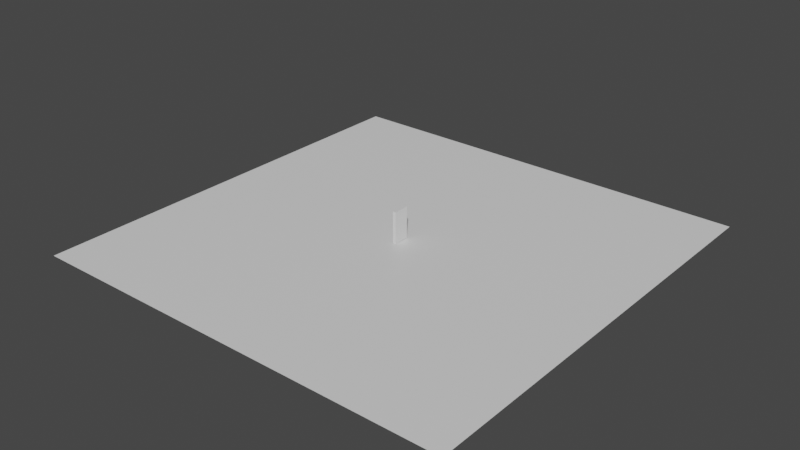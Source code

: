 # Source: untitled.blend  (saved by Blender 2.81.16; exported with 4.5.12 LTS)
import bpy
from mathutils import Matrix  # noqa: F401  (used for matrix-valued properties, if any)

bpy.ops.wm.read_factory_settings(use_empty=True)
scene = bpy.context.scene
scene.name = 'Scene'

# ---- collections
col_collection = bpy.data.collections.new('Collection'); scene.collection.children.link(col_collection)

# ---- materials (node trees are filled in below, after node groups)
mat_none = bpy.data.materials.new('None')
mat_none.use_transparent_shadow = False
mat_none.roughness = 0.5
mat_none_001 = bpy.data.materials.new('None.001')
mat_none_001.use_transparent_shadow = False
mat_none_001.roughness = 0.5
mat_default_obj_001 = bpy.data.materials.new('Default_OBJ.001')
mat_default_obj_001.use_transparent_shadow = False
mat_default_obj_001.roughness = 0.5

# ---- material node trees
mat_none.use_nodes = True; mat_none.node_tree.nodes.clear()
_N = mat_none.node_tree.nodes; _L = mat_none.node_tree.links
n0 = _N.new('ShaderNodeOutputMaterial'); n0.name = 'Material Output'; n0.location = (300, 300)
n1 = _N.new('ShaderNodeBsdfPrincipled'); n1.name = 'Principled BSDF'; n1.location = (10, 300)
n1.distribution = 'GGX'
n1.subsurface_method = 'BURLEY'
n1.inputs[3].default_value = 1.45
n1.inputs[27].default_value = (0.0, 0.0, 0.0, 1.0)
n1.inputs[28].default_value = 1.0
_L.new(n1.outputs[0], n0.inputs[0])
n0.is_active_output = True
mat_none_001.use_nodes = True; mat_none_001.node_tree.nodes.clear()
_N = mat_none_001.node_tree.nodes; _L = mat_none_001.node_tree.links
n0 = _N.new('ShaderNodeOutputMaterial'); n0.name = 'Material Output'; n0.location = (300, 300)
n1 = _N.new('ShaderNodeBsdfPrincipled'); n1.name = 'Principled BSDF'; n1.location = (10, 300)
n1.distribution = 'GGX'
n1.subsurface_method = 'BURLEY'
n1.inputs[3].default_value = 1.45
n1.inputs[27].default_value = (0.0, 0.0, 0.0, 1.0)
n1.inputs[28].default_value = 1.0
_L.new(n1.outputs[0], n0.inputs[0])
n0.is_active_output = True
mat_default_obj_001.use_nodes = True; mat_default_obj_001.node_tree.nodes.clear()
_N = mat_default_obj_001.node_tree.nodes; _L = mat_default_obj_001.node_tree.links
n0 = _N.new('ShaderNodeOutputMaterial'); n0.name = 'Material Output'; n0.location = (300, 300)
n1 = _N.new('ShaderNodeBsdfPrincipled'); n1.name = 'Principled BSDF'; n1.location = (10, 300)
n1.distribution = 'GGX'
n1.subsurface_method = 'BURLEY'
n1.inputs[3].default_value = 1.45
n1.inputs[27].default_value = (0.0, 0.0, 0.0, 1.0)
n1.inputs[28].default_value = 1.0
_L.new(n1.outputs[0], n0.inputs[0])
n0.is_active_output = True

# ---- world
world_world = bpy.data.worlds.new('World'); scene.world = world_world
world_world.use_nodes = True; world_world.node_tree.nodes.clear()
_N = world_world.node_tree.nodes; _L = world_world.node_tree.links
n0 = _N.new('ShaderNodeOutputWorld'); n0.name = 'World Output'; n0.location = (300, 300)
n1 = _N.new('ShaderNodeBackground'); n1.name = 'Background'; n1.location = (10, 300)
n1.inputs[0].default_value = (0.05088, 0.05088, 0.05088, 1.0)
_L.new(n1.outputs[0], n0.inputs[0])
n0.is_active_output = True
world_world.color = (0.05088, 0.05088, 0.05088)
world_world.use_sun_shadow = False
world_world.sun_shadow_jitter_overblur = 0.0

# ---- meshes
me_domino = bpy.data.meshes.new('domino')
me_domino.from_pydata([(-0.01576, -0.5, 0.03193), (-0.01576, -0.5, 2.032), (-0.01576, 0.5, 2.032), (-0.01576, 0.5, 0.03193), (0.01576, 0.5, 2.032), (0.01576, 0.5, 0.03193), (0.01576, -0.5, 2.032), (0.01576, -0.5, 0.03193)], [], [(0, 1, 2, 3), (3, 2, 4, 5), (5, 4, 6, 7), (7, 6, 1, 0), (3, 5, 7, 0), (4, 2, 1, 6)])
me_domino.polygons.foreach_set('use_smooth', [True] * 6)
_k = set([(0, 1), (0, 3), (0, 7), (1, 2), (1, 6), (2, 3), (2, 4), (3, 5), (4, 5), (4, 6), (5, 7), (6, 7)])
me_domino.attributes.new('sharp_edge', 'BOOLEAN', 'EDGE').data.foreach_set('value', [ (min(e.vertices), max(e.vertices)) in _k for e in me_domino.edges])
_uv = me_domino.uv_layers.new(name='UVMap')
_uv.uv.foreach_set('vector', [0.375, 0.0, 0.625, 0.0, 0.625, 0.25, 0.375, 0.25, 0.375, 0.25, 0.625, 0.25, 0.625, 0.5, 0.375, 0.5, 0.375, 0.5, 0.625, 0.5, 0.625, 0.75, 0.375, 0.75, 0.375, 0.75, 0.625, 0.75, 0.625, 1.0, 0.375, 1.0, 0.125, 0.5, 0.375, 0.5, 0.375, 0.75, 0.125, 0.75, 0.625, 0.5, 0.875, 0.5, 0.875, 0.75, 0.625, 0.75])
me_domino.materials.append(mat_none)
me_domino.use_remesh_fix_poles = True
me_domino.use_remesh_preserve_attributes = False
me_domino.use_mirror_vertex_groups = False
me_domino.update()
me_domino.normals_split_custom_set([tuple(v) for v in zip(*[iter([-1.0, 0.0, 0.0, -1.0, 0.0, 0.0, -1.0, 0.0, 0.0, -1.0, 0.0, 0.0, 0.0, 1.0, 0.0, 0.0, 1.0, 0.0, 0.0, 1.0, 0.0, 0.0, 1.0, 0.0, 1.0, 0.0, 0.0, 1.0, 0.0, 0.0, 1.0, 0.0, 0.0, 1.0, 0.0, 0.0, 0.0, -1.0, 0.0, 0.0, -1.0, 0.0, 0.0, -1.0, 0.0, 0.0, -1.0, 0.0, 0.0, 0.0, -1.0, 0.0, 0.0, -1.0, 0.0, 0.0, -1.0, 0.0, 0.0, -1.0, 0.0, 0.0, 1.0, 0.0, 0.0, 1.0, 0.0, 0.0, 1.0, 0.0, 0.0, 1.0])] * 3)])
me_ground = bpy.data.meshes.new('ground')
me_ground.from_pydata([(13.64, -13.64, 2e-06), (-13.64, 13.64, -2e-06), (-13.64, -13.64, 2e-06), (13.64, 13.64, -2e-06)], [], [(0, 1, 2), (0, 3, 1)])
me_ground.polygons.foreach_set('use_smooth', [True] * 2)
_k = set([(0, 2), (0, 3), (1, 2), (1, 3)])
me_ground.attributes.new('sharp_edge', 'BOOLEAN', 'EDGE').data.foreach_set('value', [ (min(e.vertices), max(e.vertices)) in _k for e in me_ground.edges])
_uv = me_ground.uv_layers.new(name='UVMap')
_uv.uv.foreach_set('vector', [1.0, 0.0, 0.0, 1.0, 0.0, 0.0, 1.0, 0.0, 1.0, 1.0, 0.0, 1.0])
me_ground.materials.append(mat_none_001)
me_ground.use_remesh_fix_poles = True
me_ground.use_remesh_preserve_attributes = False
me_ground.use_mirror_vertex_groups = False
me_ground.update()
me_ground.normals_split_custom_set([tuple(v) for v in zip(*[iter([0.0, 1.466e-07, 1.0, 0.0, 1.466e-07, 1.0, 0.0, 1.466e-07, 1.0, 0.0, 1.466e-07, 1.0, 0.0, 1.466e-07, 1.0, 0.0, 1.466e-07, 1.0])] * 3)])
me_flag = bpy.data.meshes.new('flag')
me_flag.from_pydata([(0.0, -0.01358, 2.132), (0.0, 0.1114, 2.132), (0.0, 0.1114, 2.257), (0.0, 0.4864, 2.132), (0.0, 0.3614, 2.132), (0.0, 0.3614, 2.007), (0.0, 0.4864, 1.757), (0.0, 0.4864, 1.882), (0.0, 0.3614, 1.757), (0.0, -0.1386, 2.132), (0.0, -0.1386, 2.007), (0.0, -0.2636, 1.882), (0.0, -0.1386, 1.882), (0.0, -0.5136, 1.882), (0.0, -0.3886, 1.882), (0.0, -0.3886, 2.007), (0.0, -0.5136, 2.007), (0.0, 0.3614, 1.632), (0.0, 0.2364, 1.632), (0.0, 0.3614, 1.507), (0.0, -0.2636, 2.007), (0.0, -0.5136, 2.132), (0.0, -0.3886, 2.132), (0.0, -0.3886, 2.257), (0.0, 0.4864, 2.257), (0.0, 0.4864, 2.382), (0.0, 0.3614, 2.257), (0.0, 0.2364, 1.757), (0.0, 0.2364, 2.257), (0.0, 0.2364, 2.132), (0.0, 0.4864, 1.382), (0.0, 0.4864, 1.507), (0.0, 0.2364, 1.507), (0.0, 0.1114, 1.507), (0.0, -0.2636, 2.132), (0.0, -0.5136, 1.632), (0.0, -0.3886, 1.632), (0.0, -0.3886, 1.757), (0.0, -0.5136, 2.257), (0.0, -0.2636, 1.757), (0.0, -0.2636, 1.632), (0.0, -0.1386, 1.757), (0.0, 0.1114, 2.382), (0.0, -0.01358, 2.382), (0.0, -0.01358, 1.632), (0.0, -0.01358, 1.757), (0.0, -0.2636, 1.382), (0.0, -0.2636, 1.507), (0.0, -0.3886, 1.507), (0.0, 0.2364, 1.882), (0.0, 0.2364, 2.007), (0.0, 0.1114, 2.007), (0.0, -0.3886, 1.382), (0.0, -0.5136, 1.507), (0.0, -0.5136, 1.382), (0.0, 0.2364, 2.382), (0.0, 0.1114, 1.632), (0.0, 0.1114, 1.757), (0.0, 0.4864, 1.632), (0.0, -0.3886, 2.382), (0.0, -0.5136, 2.382), (0.0, -0.01358, 2.007), (0.0, -0.01358, 1.882), (0.0, -0.01358, 1.507), (0.0, -0.1386, 1.507), (0.0, -0.01358, 1.382), (0.0, 0.3614, 1.382), (0.0, 0.1114, 1.382), (0.0, 0.2364, 1.382), (0.0, -0.5136, 1.757), (0.0, 0.4864, 2.007), (0.0, 0.3614, 2.382), (0.0, -0.01358, 2.257), (0.0, -0.2636, 2.382), (0.0, -0.2636, 2.257), (0.0, -0.1386, 2.257), (0.0, 0.1114, 1.882), (0.0, -0.1386, 2.382), (0.0, -0.1386, 1.632), (0.0, -0.1386, 1.382), (0.0, 0.3614, 1.882)], [], [(0, 1, 2), (3, 4, 5), (6, 7, 8), (0, 9, 10), (11, 12, 10), (13, 14, 15), (16, 13, 15), (17, 18, 19), (11, 20, 15), (21, 22, 23), (24, 25, 26), (27, 18, 8), (28, 29, 26), (30, 31, 19), (32, 18, 33), (22, 34, 23), (35, 36, 37), (38, 21, 23), (39, 40, 41), (42, 43, 2), (44, 45, 41), (46, 47, 48), (49, 50, 51), (52, 46, 48), (53, 54, 48), (49, 27, 8), (11, 39, 41), (55, 28, 26), (44, 56, 57), (58, 17, 19), (59, 60, 23), (61, 62, 51), (45, 62, 41), (63, 44, 64), (65, 63, 64), (66, 30, 19), (67, 68, 33), (56, 18, 57), (69, 35, 37), (36, 40, 37), (70, 3, 5), (4, 29, 5), (12, 62, 10), (14, 11, 15), (50, 29, 51), (31, 58, 19), (0, 61, 51), (71, 55, 26), (43, 72, 2), (47, 40, 48), (73, 74, 75), (76, 62, 57), (9, 34, 10), (77, 73, 75), (43, 77, 75), (72, 0, 2), (78, 40, 64), (1, 29, 2), (79, 65, 64), (74, 34, 75), (68, 66, 19), (20, 34, 15), (18, 32, 19), (32, 68, 19), (68, 32, 33), (34, 9, 75), (9, 0, 75), (0, 72, 75), (72, 43, 75), (62, 61, 10), (61, 0, 10), (40, 47, 64), (47, 46, 64), (29, 1, 51), (1, 0, 51), (34, 74, 23), (74, 73, 23), (29, 28, 2), (28, 55, 2), (40, 36, 48), (36, 35, 48), (34, 22, 15), (22, 21, 15), (29, 4, 26), (4, 3, 26), (18, 17, 8), (17, 58, 8), (18, 27, 57), (27, 49, 57), (34, 20, 10), (20, 11, 10), (40, 78, 41), (78, 44, 41), (44, 78, 64), (73, 59, 23), (46, 79, 64), (55, 42, 2), (65, 67, 33), (62, 45, 57), (45, 44, 57), (44, 63, 33), (63, 65, 33), (18, 56, 33), (56, 44, 33), (62, 12, 41), (12, 11, 41), (11, 14, 37), (14, 13, 37), (40, 39, 37), (39, 11, 37), (62, 76, 51), (76, 49, 51), (49, 76, 57), (25, 71, 26), (54, 52, 48), (35, 53, 48), (13, 69, 37), (21, 16, 15), (60, 38, 23), (3, 24, 26), (7, 70, 5), (58, 6, 8), (29, 50, 5), (50, 49, 5), (49, 80, 5), (80, 7, 5), (7, 80, 8), (80, 49, 8)])
me_flag.polygons.foreach_set('use_smooth', [True] * 128)
_k = set([(3, 24), (3, 70), (6, 7), (6, 58), (7, 70), (13, 16), (13, 69), (16, 21), (21, 38), (24, 25), (25, 71), (30, 31), (30, 66), (31, 58), (35, 53), (35, 69), (38, 60), (42, 43), (42, 55), (43, 77), (46, 52), (46, 79), (52, 54), (53, 54), (55, 71), (59, 60), (59, 73), (65, 67), (65, 79), (66, 68), (67, 68), (73, 77)])
me_flag.attributes.new('sharp_edge', 'BOOLEAN', 'EDGE').data.foreach_set('value', [ (min(e.vertices), max(e.vertices)) in _k for e in me_flag.edges])
_uv = me_flag.uv_layers.new(name='UVMap')
_uv.uv.foreach_set('vector', [0.25, 0.5, 0.25, 0.625, 0.125, 0.625, 0.25, 1.0, 0.25, 0.875, 0.375, 0.875, 0.625, 1.0, 0.5, 1.0, 0.625, 0.875, 0.25, 0.5, 0.25, 0.375, 0.375, 0.375, 0.5, 0.25, 0.5, 0.375, 0.375, 0.375, 0.5, 0.0, 0.5, 0.125, 0.375, 0.125, 0.375, 0.0, 0.5, 0.0, 0.375, 0.125, 0.75, 0.875, 0.75, 0.75, 0.875, 0.875, 0.5, 0.25, 0.375, 0.25, 0.375, 0.125, 0.25, 0.0, 0.25, 0.125, 0.125, 0.125, 0.125, 1.0, 0.0, 1.0, 0.125, 0.875, 0.625, 0.75, 0.75, 0.75, 0.625, 0.875, 0.125, 0.75, 0.25, 0.75, 0.125, 0.875, 1.0, 1.0, 0.875, 1.0, 0.875, 0.875, 0.875, 0.75, 0.75, 0.75, 0.875, 0.625, 0.25, 0.125, 0.25, 0.25, 0.125, 0.125, 0.75, 0.0, 0.75, 0.125, 0.625, 0.125, 0.125, 0.0, 0.25, 0.0, 0.125, 0.125, 0.625, 0.25, 0.75, 0.25, 0.625, 0.375, 0.0, 0.625, 0.0, 0.5, 0.125, 0.625, 0.75, 0.5, 0.625, 0.5, 0.625, 0.375, 1.0, 0.25, 0.875, 0.25, 0.875, 0.125, 0.5, 0.75, 0.375, 0.75, 0.375, 0.625, 1.0, 0.125, 1.0, 0.25, 0.875, 0.125, 0.875, 0.0, 1.0, 0.0, 0.875, 0.125, 0.5, 0.75, 0.625, 0.75, 0.625, 0.875, 0.5, 0.25, 0.625, 0.25, 0.625, 0.375, 0.0, 0.75, 0.125, 0.75, 0.125, 0.875, 0.75, 0.5, 0.75, 0.625, 0.625, 0.625, 0.75, 1.0, 0.75, 0.875, 0.875, 0.875, 0.0, 0.125, 0.0, 0.0, 0.125, 0.125, 0.375, 0.5, 0.5, 0.5, 0.375, 0.625, 0.625, 0.5, 0.5, 0.5, 0.625, 0.375, 0.875, 0.5, 0.75, 0.5, 0.875, 0.375, 1.0, 0.5, 0.875, 0.5, 0.875, 0.375, 1.0, 0.875, 1.0, 1.0, 0.875, 0.875, 1.0, 0.625, 1.0, 0.75, 0.875, 0.625, 0.75, 0.625, 0.75, 0.75, 0.625, 0.625, 0.625, 0.0, 0.75, 0.0, 0.625, 0.125, 0.75, 0.125, 0.75, 0.25, 0.625, 0.125, 0.375, 1.0, 0.25, 1.0, 0.375, 0.875, 0.25, 0.875, 0.25, 0.75, 0.375, 0.875, 0.5, 0.375, 0.5, 0.5, 0.375, 0.375, 0.5, 0.125, 0.5, 0.25, 0.375, 0.125, 0.375, 0.75, 0.25, 0.75, 0.375, 0.625, 0.875, 1.0, 0.75, 1.0, 0.875, 0.875, 0.25, 0.5, 0.375, 0.5, 0.375, 0.625, 0.0, 0.875, 0.0, 0.75, 0.125, 0.875, 0.0, 0.5, 0.125, 0.5, 0.125, 0.625, 0.875, 0.25, 0.75, 0.25, 0.875, 0.125, 0.0, 0.25, 0.125, 0.25, 0.125, 0.375, 0.5, 0.625, 0.5, 0.5, 0.625, 0.625, 0.25, 0.375, 0.25, 0.25, 0.375, 0.375, 0.0, 0.375, 0.0, 0.25, 0.125, 0.375, 0.0, 0.5, 0.0, 0.375, 0.125, 0.375, 0.125, 0.5, 0.25, 0.5, 0.125, 0.625, 0.75, 0.375, 0.75, 0.25, 0.875, 0.375, 0.25, 0.625, 0.25, 0.75, 0.125, 0.625, 1.0, 0.375, 1.0, 0.5, 0.875, 0.375, 0.125, 0.25, 0.25, 0.25, 0.125, 0.375, 1.0, 0.75, 1.0, 0.875, 0.875, 0.875, 0.375, 0.25, 0.25, 0.25, 0.375, 0.125, 0.75, 0.75, 0.875, 0.75, 0.875, 0.875, 0.875, 0.75, 1.0, 0.75, 0.875, 0.875, 1.0, 0.75, 0.875, 0.75, 0.875, 0.625, 0.25, 0.25, 0.25, 0.375, 0.125, 0.375, 0.25, 0.375, 0.25, 0.5, 0.125, 0.375, 0.25, 0.5, 0.125, 0.5, 0.125, 0.375, 0.125, 0.5, 0.0, 0.5, 0.125, 0.375, 0.5, 0.5, 0.375, 0.5, 0.375, 0.375, 0.375, 0.5, 0.25, 0.5, 0.375, 0.375, 0.75, 0.25, 0.875, 0.25, 0.875, 0.375, 0.875, 0.25, 1.0, 0.25, 0.875, 0.375, 0.25, 0.75, 0.25, 0.625, 0.375, 0.625, 0.25, 0.625, 0.25, 0.5, 0.375, 0.625, 0.25, 0.25, 0.125, 0.25, 0.125, 0.125, 0.125, 0.25, 0.0, 0.25, 0.125, 0.125, 0.25, 0.75, 0.125, 0.75, 0.125, 0.625, 0.125, 0.75, 0.0, 0.75, 0.125, 0.625, 0.75, 0.25, 0.75, 0.125, 0.875, 0.125, 0.75, 0.125, 0.75, 0.0, 0.875, 0.125, 0.25, 0.25, 0.25, 0.125, 0.375, 0.125, 0.25, 0.125, 0.25, 0.0, 0.375, 0.125, 0.25, 0.75, 0.25, 0.875, 0.125, 0.875, 0.25, 0.875, 0.25, 1.0, 0.125, 0.875, 0.75, 0.75, 0.75, 0.875, 0.625, 0.875, 0.75, 0.875, 0.75, 1.0, 0.625, 0.875, 0.75, 0.75, 0.625, 0.75, 0.625, 0.625, 0.625, 0.75, 0.5, 0.75, 0.625, 0.625, 0.25, 0.25, 0.375, 0.25, 0.375, 0.375, 0.375, 0.25, 0.5, 0.25, 0.375, 0.375, 0.75, 0.25, 0.75, 0.375, 0.625, 0.375, 0.75, 0.375, 0.75, 0.5, 0.625, 0.375, 0.75, 0.5, 0.75, 0.375, 0.875, 0.375, 0.0, 0.25, 0.0, 0.125, 0.125, 0.125, 1.0, 0.25, 1.0, 0.375, 0.875, 0.375, 0.0, 0.75, 0.0, 0.625, 0.125, 0.625, 1.0, 0.5, 1.0, 0.625, 0.875, 0.625, 0.5, 0.5, 0.625, 0.5, 0.625, 0.625, 0.625, 0.5, 0.75, 0.5, 0.625, 0.625, 0.75, 0.5, 0.875, 0.5, 0.875, 0.625, 0.875, 0.5, 1.0, 0.5, 0.875, 0.625, 0.75, 0.75, 0.75, 0.625, 0.875, 0.625, 0.75, 0.625, 0.75, 0.5, 0.875, 0.625, 0.5, 0.5, 0.5, 0.375, 0.625, 0.375, 0.5, 0.375, 0.5, 0.25, 0.625, 0.375, 0.5, 0.25, 0.5, 0.125, 0.625, 0.125, 0.5, 0.125, 0.5, 0.0, 0.625, 0.125, 0.75, 0.25, 0.625, 0.25, 0.625, 0.125, 0.625, 0.25, 0.5, 0.25, 0.625, 0.125, 0.5, 0.5, 0.5, 0.625, 0.375, 0.625, 0.5, 0.625, 0.5, 0.75, 0.375, 0.625, 0.5, 0.75, 0.5, 0.625, 0.625, 0.625, 0.0, 1.0, 0.0, 0.875, 0.125, 0.875, 1.0, 0.0, 1.0, 0.125, 0.875, 0.125, 0.75, 0.0, 0.875, 0.0, 0.875, 0.125, 0.5, 0.0, 0.625, 0.0, 0.625, 0.125, 0.25, 0.0, 0.375, 0.0, 0.375, 0.125, 0.0, 0.0, 0.125, 0.0, 0.125, 0.125, 0.25, 1.0, 0.125, 1.0, 0.125, 0.875, 0.5, 1.0, 0.375, 1.0, 0.375, 0.875, 0.75, 1.0, 0.625, 1.0, 0.625, 0.875, 0.25, 0.75, 0.375, 0.75, 0.375, 0.875, 0.375, 0.75, 0.5, 0.75, 0.375, 0.875, 0.5, 0.75, 0.5, 0.875, 0.375, 0.875, 0.5, 0.875, 0.5, 1.0, 0.375, 0.875, 0.5, 1.0, 0.5, 0.875, 0.625, 0.875, 0.5, 0.875, 0.5, 0.75, 0.625, 0.875])
me_flag.materials.append(mat_default_obj_001)
me_flag.use_remesh_fix_poles = True
me_flag.use_remesh_preserve_attributes = False
me_flag.use_mirror_vertex_groups = False
me_flag.update()
me_flag.normals_split_custom_set([tuple(v) for v in zip(*[iter([1.0, 0.0, 0.0, 1.0, 0.0, 0.0, 1.0, 0.0, 0.0, 1.0, 0.0, 0.0, 1.0, 0.0, 0.0, 1.0, 0.0, 0.0, 1.0, 0.0, 0.0, 1.0, 0.0, 0.0, 1.0, 0.0, 0.0, 1.0, 0.0, 0.0, 1.0, 0.0, 0.0, 1.0, 0.0, 0.0, 1.0, 0.0, 0.0, 1.0, 0.0, 0.0, 1.0, 0.0, 0.0, 1.0, 0.0, 0.0, 1.0, 0.0, 0.0, 1.0, 0.0, 0.0, 1.0, 0.0, 0.0, 1.0, 0.0, 0.0, 1.0, 0.0, 0.0, 1.0, 0.0, 0.0, 1.0, 0.0, 0.0, 1.0, 0.0, 0.0, 1.0, 0.0, 0.0, 1.0, 0.0, 0.0, 1.0, 0.0, 0.0, 1.0, 0.0, 0.0, 1.0, 0.0, 0.0, 1.0, 0.0, 0.0, 1.0, 0.0, 0.0, 1.0, 0.0, 0.0, 1.0, 0.0, 0.0, 1.0, 0.0, 0.0, 1.0, 0.0, 0.0, 1.0, 0.0, 0.0, 1.0, 0.0, 0.0, 1.0, 0.0, 0.0, 1.0, 0.0, 0.0, 1.0, 0.0, 0.0, 1.0, 0.0, 0.0, 1.0, 0.0, 0.0, 1.0, 0.0, 0.0, 1.0, 0.0, 0.0, 1.0, 0.0, 0.0, 1.0, 0.0, 0.0, 1.0, 0.0, 0.0, 1.0, 0.0, 0.0, 1.0, 0.0, 0.0, 1.0, 0.0, 0.0, 1.0, 0.0, 0.0, 1.0, 0.0, 0.0, 1.0, 0.0, 0.0, 1.0, 0.0, 0.0, 1.0, 0.0, 0.0, 1.0, 0.0, 0.0, 1.0, 0.0, 0.0, 1.0, 0.0, 0.0, 1.0, 0.0, 0.0, 1.0, 0.0, 0.0, 1.0, 0.0, 0.0, 1.0, 0.0, 0.0, 1.0, 0.0, 0.0, 1.0, 0.0, 0.0, 1.0, 0.0, 0.0, 1.0, 0.0, 0.0, 1.0, 0.0, 0.0, 1.0, 0.0, 0.0, 1.0, 0.0, 0.0, 1.0, 0.0, 0.0, 1.0, 0.0, 0.0, 1.0, 0.0, 0.0, 1.0, 0.0, 0.0, 1.0, 0.0, 0.0, 1.0, 0.0, 0.0, 1.0, 0.0, 0.0, 1.0, 0.0, 0.0, 1.0, 0.0, 0.0, 1.0, 0.0, 0.0, 1.0, 0.0, 0.0, 1.0, 0.0, 0.0, 1.0, 0.0, 0.0, 1.0, 0.0, 0.0, 1.0, 0.0, 0.0, 1.0, 0.0, 0.0, 1.0, 0.0, 0.0, 1.0, 0.0, 0.0, 1.0, 0.0, 0.0, 1.0, 0.0, 0.0, 1.0, 0.0, 0.0, 1.0, 0.0, 0.0, 1.0, 0.0, 0.0, 1.0, 0.0, 0.0, 1.0, 0.0, 0.0, 1.0, 0.0, 0.0, 1.0, 0.0, 0.0, 1.0, 0.0, 0.0, 1.0, 0.0, 0.0, 1.0, 0.0, 0.0, 1.0, 0.0, 0.0, 1.0, 0.0, 0.0, 1.0, 0.0, 0.0, 1.0, 0.0, 0.0, 1.0, 0.0, 0.0, 1.0, 0.0, 0.0, 1.0, 0.0, 0.0, 1.0, 0.0, 0.0, 1.0, 0.0, 0.0, 1.0, 0.0, 0.0, 1.0, 0.0, 0.0, 1.0, 0.0, 0.0, 1.0, 0.0, 0.0, 1.0, 0.0, 0.0, 1.0, 0.0, 0.0, 1.0, 0.0, 0.0, 1.0, 0.0, 0.0, 1.0, 0.0, 0.0, 1.0, 0.0, 0.0, 1.0, 0.0, 0.0, 1.0, 0.0, 0.0, 1.0, 0.0, 0.0, 1.0, 0.0, 0.0, 1.0, 0.0, 0.0, 1.0, 0.0, 0.0, 1.0, 0.0, 0.0, 1.0, 0.0, 0.0, 1.0, 0.0, 0.0, 1.0, 0.0, 0.0, 1.0, 0.0, 0.0, 1.0, 0.0, 0.0, 1.0, 0.0, 0.0, 1.0, 0.0, 0.0, 1.0, 0.0, 0.0, 1.0, 0.0, 0.0, 1.0, 0.0, 0.0, 1.0, 0.0, 0.0, 1.0, 0.0, 0.0, 1.0, 0.0, 0.0, 1.0, 0.0, 0.0, 1.0, 0.0, 0.0, 1.0, 0.0, 0.0, 1.0, 0.0, 0.0, 1.0, 0.0, 0.0, 1.0, 0.0, 0.0, 1.0, 0.0, 0.0, 1.0, 0.0, 0.0, 1.0, 0.0, 0.0, 1.0, 0.0, 0.0, 1.0, 0.0, 0.0, 1.0, 0.0, 0.0, 1.0, 0.0, 0.0, 1.0, 0.0, 0.0, 1.0, 0.0, 0.0, 1.0, 0.0, 0.0, 1.0, 0.0, 0.0, 1.0, 0.0, 0.0, 1.0, 0.0, 0.0, 1.0, 0.0, 0.0, 1.0, 0.0, 0.0, 1.0, 0.0, 0.0, 1.0, 0.0, 0.0, 1.0, 0.0, 0.0, 1.0, 0.0, 0.0, 1.0, 0.0, 0.0, 1.0, 0.0, 0.0, 1.0, 0.0, 0.0, 1.0, 0.0, 0.0, 1.0, 0.0, 0.0, 1.0, 0.0, 0.0, 1.0, 0.0, 0.0, 1.0, 0.0, 0.0, 1.0, 0.0, 0.0, 1.0, 0.0, 0.0, 1.0, 0.0, 0.0, 1.0, 0.0, 0.0, 1.0, 0.0, 0.0, 1.0, 0.0, 0.0, 1.0, 0.0, 0.0, 1.0, 0.0, 0.0, 1.0, 0.0, 0.0, 1.0, 0.0, 0.0, 1.0, 0.0, 0.0, 1.0, 0.0, 0.0, 1.0, 0.0, 0.0, 1.0, 0.0, 0.0, 1.0, 0.0, 0.0, 1.0, 0.0, 0.0, 1.0, 0.0, 0.0, 1.0, 0.0, 0.0, 1.0, 0.0, 0.0, 1.0, 0.0, 0.0, 1.0, 0.0, 0.0, 1.0, 0.0, 0.0, 1.0, 0.0, 0.0, 1.0, 0.0, 0.0, 1.0, 0.0, 0.0, 1.0, 0.0, 0.0, 1.0, 0.0, 0.0, 1.0, 0.0, 0.0, 1.0, 0.0, 0.0, 1.0, 0.0, 0.0, 1.0, 0.0, 0.0, 1.0, 0.0, 0.0, 1.0, 0.0, 0.0, 1.0, 0.0, 0.0, 1.0, 0.0, 0.0, 1.0, 0.0, 0.0, 1.0, 0.0, 0.0, 1.0, 0.0, 0.0, 1.0, 0.0, 0.0, 1.0, 0.0, 0.0, 1.0, 0.0, 0.0, 1.0, 0.0, 0.0, 1.0, 0.0, 0.0, 1.0, 0.0, 0.0, 1.0, 0.0, 0.0, 1.0, 0.0, 0.0, 1.0, 0.0, 0.0, 1.0, 0.0, 0.0, 1.0, 0.0, 0.0, 1.0, 0.0, 0.0, 1.0, 0.0, 0.0, 1.0, 0.0, 0.0, 1.0, 0.0, 0.0, 1.0, 0.0, 0.0, 1.0, 0.0, 0.0, 1.0, 0.0, 0.0, 1.0, 0.0, 0.0, 1.0, 0.0, 0.0, 1.0, 0.0, 0.0, 1.0, 0.0, 0.0, 1.0, 0.0, 0.0, 1.0, 0.0, 0.0, 1.0, 0.0, 0.0, 1.0, 0.0, 0.0, 1.0, 0.0, 0.0, 1.0, 0.0, 0.0, 1.0, 0.0, 0.0, 1.0, 0.0, 0.0, 1.0, 0.0, 0.0, 1.0, 0.0, 0.0, 1.0, 0.0, 0.0, 1.0, 0.0, 0.0, 1.0, 0.0, 0.0, 1.0, 0.0, 0.0, 1.0, 0.0, 0.0, 1.0, 0.0, 0.0, 1.0, 0.0, 0.0, 1.0, 0.0, 0.0, 1.0, 0.0, 0.0, 1.0, 0.0, 0.0, 1.0, 0.0, 0.0, 1.0, 0.0, 0.0, 1.0, 0.0, 0.0, 1.0, 0.0, 0.0, 1.0, 0.0, 0.0, 1.0, 0.0, 0.0, 1.0, 0.0, 0.0, 1.0, 0.0, 0.0, 1.0, 0.0, 0.0, 1.0, 0.0, 0.0, 1.0, 0.0, 0.0, 1.0, 0.0, 0.0, 1.0, 0.0, 0.0, 1.0, 0.0, 0.0, 1.0, 0.0, 0.0, 1.0, 0.0, 0.0, 1.0, 0.0, 0.0, 1.0, 0.0, 0.0, 1.0, 0.0, 0.0, 1.0, 0.0, 0.0, 1.0, 0.0, 0.0, 1.0, 0.0, 0.0, 1.0, 0.0, 0.0, 1.0, 0.0, 0.0, 1.0, 0.0, 0.0, 1.0, 0.0, 0.0, 1.0, 0.0, 0.0, 1.0, 0.0, 0.0, 1.0, 0.0, 0.0, 1.0, 0.0, 0.0, 1.0, 0.0, 0.0, 1.0, 0.0, 0.0, 1.0, 0.0, 0.0, 1.0, 0.0, 0.0, 1.0, 0.0, 0.0, 1.0, 0.0, 0.0, 1.0, 0.0, 0.0, 1.0, 0.0, 0.0, 1.0, 0.0, 0.0, 1.0, 0.0, 0.0, 1.0, 0.0, 0.0, 1.0, 0.0, 0.0, 1.0, 0.0, 0.0, 1.0, 0.0, 0.0, 1.0, 0.0, 0.0, 1.0, 0.0, 0.0, 1.0, 0.0, 0.0, 1.0, 0.0, 0.0, 1.0, 0.0, 0.0, 1.0, 0.0, 0.0, 1.0, 0.0, 0.0, 1.0, 0.0, 0.0, 1.0, 0.0, 0.0, 1.0, 0.0, 0.0, 1.0, 0.0, 0.0, 1.0, 0.0, 0.0, 1.0, 0.0, 0.0, 1.0, 0.0, 0.0, 1.0, 0.0, 0.0, 1.0, 0.0, 0.0, 1.0, 0.0, 0.0, 1.0, 0.0, 0.0, 1.0, 0.0, 0.0, 1.0, 0.0, 0.0, 1.0, 0.0, 0.0, 1.0, 0.0, 0.0, 1.0, 0.0, 0.0, 1.0, 0.0, 0.0, 1.0, 0.0, 0.0, 1.0, 0.0, 0.0, 1.0, 0.0, 0.0, 1.0, 0.0, 0.0, 1.0, 0.0, 0.0, 1.0, 0.0, 0.0, 1.0, 0.0, 0.0, 1.0, 0.0, 0.0, 1.0, 0.0, 0.0, 1.0, 0.0, 0.0, 1.0, 0.0, 0.0, 1.0, 0.0, 0.0, 1.0, 0.0, 0.0, 1.0, 0.0, 0.0, 1.0, 0.0, 0.0, 1.0, 0.0, 0.0, 1.0, 0.0, 0.0, 1.0, 0.0, 0.0, 1.0, 0.0, 0.0, 1.0, 0.0, 0.0, 1.0, 0.0, 0.0, 1.0, 0.0, 0.0, 1.0, 0.0, 0.0, 1.0, 0.0, 0.0, 1.0, 0.0, 0.0, 1.0, 0.0, 0.0, 1.0, 0.0, 0.0, 1.0, 0.0, 0.0, 1.0, 0.0, 0.0, 1.0, 0.0, 0.0, 1.0, 0.0, 0.0, 1.0, 0.0, 0.0, 1.0, 0.0, 0.0, 1.0, 0.0, 0.0, 1.0, 0.0, 0.0, 1.0, 0.0, 0.0, 1.0, 0.0, 0.0, 1.0, 0.0, 0.0, 1.0, 0.0, 0.0, 1.0, 0.0, 0.0, 1.0, 0.0, 0.0, 1.0, 0.0, 0.0, 1.0, 0.0, 0.0, 1.0, 0.0, 0.0, 1.0, 0.0, 0.0, 1.0, 0.0, 0.0, 1.0, 0.0, 0.0, 1.0, 0.0, 0.0, 1.0, 0.0, 0.0, 1.0, 0.0, 0.0, 1.0, 0.0, 0.0, 1.0, 0.0, 0.0, 1.0, 0.0, 0.0, 1.0, 0.0, 0.0, 1.0, 0.0, 0.0, 1.0, 0.0, 0.0, 1.0, 0.0, 0.0, 1.0, 0.0, 0.0, 1.0, 0.0, 0.0, 1.0, 0.0, 0.0, 1.0, 0.0, 0.0, 1.0, 0.0, 0.0, 1.0, 0.0, 0.0, 1.0, 0.0, 0.0, 1.0, 0.0, 0.0])] * 3)])

# ---- objects
ob_domino = bpy.data.objects.new('domino', me_domino)
ob_ground = bpy.data.objects.new('ground', me_ground)
ob_flag = bpy.data.objects.new('flag', me_flag)

# ---- transforms, parenting, visibility, modifiers, constraints
ob_domino.location = (0.0, 0.0, 0.0)
ob_domino.rotation_euler = (0.0, -0.0, 3.142)
ob_domino.scale = (6.119, 1.0, 1.0)
ob_domino.lineart.crease_threshold = 0.0
ob_ground.location = (0.0, 0.0, 0.0)
ob_ground.rotation_euler = (0.0, -0.0, 3.142)
ob_ground.lineart.crease_threshold = 0.0
ob_flag.location = (0.0, 0.0, -1.371)
ob_flag.rotation_euler = (0.0, -0.0, 3.142)
ob_flag.lineart.crease_threshold = 0.0

# ---- collection membership
col_collection.objects.link(ob_domino)
col_collection.objects.link(ob_ground)
col_collection.objects.link(ob_flag)

# ---- scene / render settings (as saved in the file)
scene.frame_start = 1; scene.frame_end = 250; scene.frame_set(1)
scene.render.engine = 'BLENDER_EEVEE_NEXT'
scene.cycles.use_denoising = False
scene.cycles.samples = 128
scene.cycles.sampling_pattern = 'TABULATED_SOBOL'
scene.cycles.use_adaptive_sampling = False
scene.cycles.use_light_tree = False
scene.view_settings.view_transform = 'Filmic'
bpy.context.view_layer.update()

# ---- added for rendering (the .blend has no active camera and no usable light): camera, sun
cam_auto = bpy.data.cameras.new('AutoCamera')
cam_auto.lens = 50.0
cam_auto.sensor_width = 36.0
cam_auto.clip_end = 1000.0
ob_auto_camera = bpy.data.objects.new('AutoCamera', cam_auto)
scene.collection.objects.link(ob_auto_camera)
ob_auto_camera.location = (35.7437, -42.8924, 29.6109)
ob_auto_camera.rotation_euler = (1.09748, -7.21219e-08, 0.694738)
scene.camera = ob_auto_camera
light_auto_sun = bpy.data.lights.new('AutoSun', 'SUN')
light_auto_sun.energy = 3.0
light_auto_sun.angle = 0.0523599
ob_auto_sun = bpy.data.objects.new('AutoSun', light_auto_sun)
scene.collection.objects.link(ob_auto_sun)
ob_auto_sun.rotation_euler = (0.872665, 0.174533, 0.523599)
bpy.context.view_layer.update()

